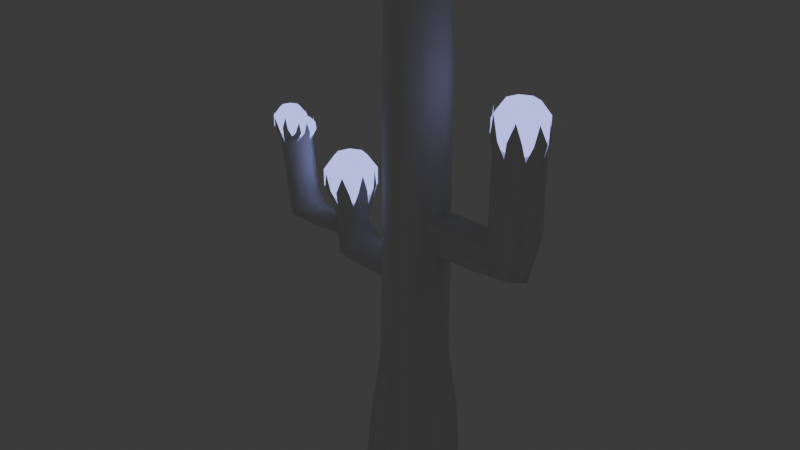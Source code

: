 # Source: cacto.blend  (saved by Blender 4.1.23; exported with 4.5.12 LTS)
import bpy
from mathutils import Matrix  # noqa: F401  (used for matrix-valued properties, if any)

bpy.ops.wm.read_factory_settings(use_empty=True)
scene = bpy.context.scene
scene.name = 'Scene'

# ---- collections
col_cacto = bpy.data.collections.new('cacto'); scene.collection.children.link(col_cacto)
col_futos = bpy.data.collections.new('futos'); scene.collection.children.link(col_futos)

# ---- materials (node trees are filled in below, after node groups)
mat_material_001 = bpy.data.materials.new('Material.001')
mat_material_001.use_transparent_shadow = False

# ---- material node trees
mat_material_001.use_nodes = True; mat_material_001.node_tree.nodes.clear()
_N = mat_material_001.node_tree.nodes; _L = mat_material_001.node_tree.links
n0 = _N.new('ShaderNodeOutputMaterial'); n0.name = 'Material Output'; n0.location = (300, 300)
n1 = _N.new('ShaderNodeEmission'); n1.name = 'Emission'; n1.location = (10, 300)
n1.inputs[0].default_value = (0.1113, 0.1217, 0.2889, 1.0)
n1.inputs[1].default_value = 6.0
_L.new(n1.outputs[0], n0.inputs[0])
n0.is_active_output = True

# ---- world
world_world = bpy.data.worlds.new('World'); scene.world = world_world
world_world.use_nodes = True; world_world.node_tree.nodes.clear()
_N = world_world.node_tree.nodes; _L = world_world.node_tree.links
n0 = _N.new('ShaderNodeOutputWorld'); n0.name = 'World Output'; n0.location = (300, 300)
n1 = _N.new('ShaderNodeBackground'); n1.name = 'Background'; n1.location = (10, 300)
n1.inputs[0].default_value = (0.05088, 0.05088, 0.05088, 1.0)
_L.new(n1.outputs[0], n0.inputs[0])
n0.is_active_output = True
world_world.color = (0.05088, 0.05088, 0.05088)
world_world.use_sun_shadow = False
world_world.sun_shadow_jitter_overblur = 0.0

# ---- meshes
me_cylinder_004 = bpy.data.meshes.new('Cylinder.004')
me_cylinder_004.from_pydata([(1.372, 0.0, -1.413), (1.043, 0.0, 1.0), (0.983, -0.9404, -1.413), (-2.612, -0.2995, 4.275), (-2.607, -0.2118, 4.064), (0.7496, -0.7071, 1.0), (0.04251, -1.33, -1.413), (0.04251, -1.0, 1.0), (-3.556, 0.0, 4.656), (2.337, 0.0, 4.527), (-3.575, -0.2482, 4.555), (-3.62, -0.351, 4.311), (2.333, -0.4436, 4.711), (-3.666, -0.2482, 4.067), (-1.917, 0.0, 3.284), (-3.685, 0.0, 3.966), (-0.8979, -0.9404, -1.413), (-3.674, 0.0, 4.728), (2.325, -0.6274, 5.154), (2.316, -0.4436, 5.598), (-3.799, -0.3703, 4.639), (-1.854, -0.3649, 3.421), (-4.101, -0.5237, 4.424), (-0.6646, -0.7071, 1.0), (-4.402, -0.3703, 4.209), (-4.527, 0.0, 4.12), (2.312, 0.0, 5.782), (-3.808, 0.0, 4.933), (-1.7, -0.516, 3.752), (3.746, 0.0, 4.657), (-3.937, -0.3128, 4.942), (-4.249, -0.4423, 4.964), (3.545, -0.573, 4.862), (-4.561, -0.3128, 4.985), (-1.287, 0.0, -1.413), (-4.69, 0.0, 4.994), (-1.547, -0.3649, 4.083), (3.145, -0.8103, 5.206), (-3.921, 0.0, 6.574), (-0.9575, 0.0, 1.0), (-4.127, -0.3422, 6.563), (2.693, -0.573, 5.672), (-4.445, -0.484, 6.536), (-4.744, -0.3422, 6.509), (-1.484, 0.0, 4.22), (2.513, 0.0, 5.867), (-4.886, 0.0, 6.497), (1.413, 0.0, -3.258), (-5.04, -0.3106, 6.887), (4.023, 0.0, 5.724), (-5.122, -0.1115, 6.88), (-5.145, -0.1868, 7.23), (3.814, -0.5142, 5.764), (-4.618, -0.4996, 6.892), (-2.553, 0.0, 3.485), (-4.892, -0.4145, 6.879), (0.996, -1.006, -3.258), (3.309, -0.7273, 5.862), (-4.834, -0.4685, 7.238), (2.804, -0.5142, 5.959), (-4.34, -0.4438, 6.968), (-4.543, -0.4512, 6.95), (-2.415, -0.4322, 3.599), (-4.46, -0.4028, 7.279), (-0.01004, -1.423, -3.258), (-3.95, -0.2946, 6.897), (2.595, 0.0, 6.0), (-4.125, -0.3537, 6.869), (-2.082, -0.6112, 3.875), (-4.032, -0.2924, 7.205), (4.022, 0.0, 8.234), (-1.016, -1.006, -3.258), (-3.763, -0.1316, 6.919), (-3.846, -0.2692, 6.915), (3.819, -0.4901, 8.242), (3.329, -0.6932, 8.26), (-3.837, -0.1643, 7.218), (-1.749, -0.4322, 4.15), (2.839, -0.4901, 8.279), (-2.612, 0.2995, 4.275), (-1.433, 0.0, -3.258), (-2.607, 0.2118, 4.064), (-1.611, 0.0, 4.265), (-3.575, 0.2482, 4.555), (2.636, 0.0, 8.286), (-3.62, 0.351, 4.311), (-3.666, 0.2482, 4.067), (2.662, -0.3831, 8.719), (1.042, 0.0, 3.002), (-3.799, 0.3703, 4.639), (-2.691, 0.0, 4.601), (-4.101, 0.5237, 4.424), (2.536, -0.07901, 8.724), (-4.402, 0.3703, 4.209), (0.7574, -0.6866, 3.002), (-3.937, 0.3128, 4.942), (2.653, -0.2451, 9.395), (-4.249, 0.4423, 4.964), (3.133, -0.7274, 8.695), (-4.561, 0.3128, 4.985), (-2.601, -0.2597, 4.507), (-4.127, 0.3422, 6.563), (0.07085, -0.971, 3.002), (-4.445, 0.484, 6.536), (-4.744, 0.3422, 6.509), (2.816, -0.5961, 8.707), (-2.279, -0.4331, 4.527), (-5.04, 0.3106, 6.887), (-5.122, 0.1115, 6.88), (2.881, -0.5732, 9.315), (-0.6157, -0.6866, 3.002), (-5.145, 0.1868, 7.23), (-4.618, 0.4996, 6.892), (3.778, -0.6122, 8.72), (-1.972, -0.3062, 4.524), (-4.892, 0.4145, 6.879), (-4.834, 0.4685, 7.238), (3.425, -0.7585, 8.733), (-0.9001, 0.0, 3.002), (-4.34, 0.4438, 6.968), (-4.543, 0.4512, 6.95), (3.587, -0.643, 9.244), (-4.46, 0.4028, 7.279), (-1.845, 0.0, 4.523), (4.117, -0.02212, 8.635), (-3.95, 0.2946, 6.897), (-2.898, 0.0, 5.258), (-4.125, 0.3537, 6.869), (3.964, -0.3903, 8.654), (-4.032, 0.2924, 7.205), (4.006, -0.2278, 9.181), (-3.763, 0.1316, 6.919), (0.7582, -0.6771, 4.596), (-3.846, 0.2692, 6.915), (-2.72, -0.4292, 5.257), (-3.837, 0.1643, 7.218), (0.0811, -0.9576, 4.596), (-2.291, -0.607, 5.253), (2.333, 0.4436, 4.711), (-0.596, -0.6771, 4.596), (2.325, 0.6274, 5.154), (-1.862, -0.4292, 5.248), (2.316, 0.4436, 5.598), (-0.8765, 0.0, 4.596), (3.545, 0.573, 4.862), (-1.684, 0.0, 5.247), (3.145, 0.8103, 5.206), (-3.023, -0.1593, 5.678), (2.693, 0.573, 5.672), (1.004, 0.0, 7.12), (3.814, 0.5142, 5.764), (0.7312, -0.6576, 7.12), (3.309, 0.7273, 5.862), (-2.939, -0.3604, 5.677), (2.804, 0.5142, 5.959), (3.819, 0.4901, 8.242), (0.07357, -0.93, 7.12), (-3.039, -0.2576, 6.18), (3.329, 0.6932, 8.26), (-0.584, -0.6576, 7.12), (2.839, 0.4901, 8.279), (-2.776, -0.6005, 5.692), (2.662, 0.3831, 8.719), (-0.8564, 0.0, 7.12), (2.536, 0.07901, 8.724), (-2.426, -0.7455, 5.689), (2.653, 0.2451, 9.395), (1.004, 0.0, 9.614), (3.133, 0.7274, 8.695), (-2.608, -0.7224, 6.186), (2.816, 0.5961, 8.707), (-1.845, -0.6006, 5.684), (2.881, 0.5732, 9.315), (0.7312, -0.6576, 9.614), (3.778, 0.6122, 8.72), (0.07357, -0.93, 9.614), (3.425, 0.7585, 8.733), (-2.212, -0.7524, 5.687), (3.587, 0.643, 9.244), (-0.584, -0.6576, 9.614), (4.117, 0.02212, 8.635), (-2.043, -0.6798, 6.171), (3.964, 0.3903, 8.654), (-0.8564, 0.0, 9.614), (4.006, 0.2278, 9.181), (-1.704, -0.3829, 5.708), (0.9241, 0.0, 11.77), (-1.597, -0.1253, 5.707), (0.675, -0.6014, 11.77), (-1.65, -0.2519, 6.212), (0.07357, -0.8505, 11.77), (-0.5278, -0.6014, 11.77), (-0.7769, 0.0, 11.77), (0.6375, 0.0, 12.7), (-1.854, 0.3649, 3.421), (0.4723, -0.3987, 12.7), (-1.7, 0.516, 3.752), (0.07357, -0.5639, 12.7), (-1.547, 0.3649, 4.083), (-0.3252, -0.3987, 12.7), (-2.415, 0.4322, 3.599), (-0.4903, 0.0, 12.7), (-2.082, 0.6112, 3.875), (0.07357, 0.0, 13.17), (-1.749, 0.4322, 4.15), (-2.601, 0.2597, 4.507), (0.983, 0.9404, -1.413), (-2.279, 0.4331, 4.527), (0.7496, 0.7071, 1.0), (-1.972, 0.3062, 4.524), (0.04251, 1.33, -1.413), (-2.72, 0.4292, 5.257), (0.04251, 1.0, 1.0), (-2.291, 0.607, 5.253), (-0.8979, 0.9404, -1.413), (-1.862, 0.4292, 5.248), (-0.6646, 0.7071, 1.0), (0.996, 1.006, -3.258), (-3.023, 0.1593, 5.678), (-0.01004, 1.423, -3.258), (-2.939, 0.3604, 5.677), (-3.039, 0.2576, 6.18), (-1.016, 1.006, -3.258), (-2.776, 0.6005, 5.692), (0.7574, 0.6866, 3.002), (-2.426, 0.7455, 5.689), (0.07085, 0.971, 3.002), (-2.608, 0.7224, 6.186), (-0.6157, 0.6866, 3.002), (0.7582, 0.6771, 4.596), (-1.845, 0.6006, 5.684), (0.0811, 0.9576, 4.596), (-2.212, 0.7524, 5.687), (-0.596, 0.6771, 4.596), (-2.043, 0.6798, 6.171), (-1.704, 0.3829, 5.708), (0.7312, 0.6576, 7.12), (-1.597, 0.1253, 5.707), (0.07357, 0.93, 7.12), (-1.65, 0.2519, 6.212), (-0.584, 0.6576, 7.12), (0.7312, 0.6576, 9.614), (0.07357, 0.93, 9.614), (-0.584, 0.6576, 9.614), (0.675, 0.6014, 11.77), (0.07357, 0.8505, 11.77), (-0.5278, 0.6014, 11.77), (0.4723, 0.3987, 12.7), (0.07357, 0.5639, 12.7), (-0.3252, 0.3987, 12.7), (-0.6765, -0.5149, 3.697), (-0.7496, -0.3516, 3.334), (-0.7312, -0.3703, 4.053), (-0.8972, 0.0, 3.201), (-0.8529, 0.0, 4.201), (-0.7312, 0.3703, 4.053), (-0.7496, 0.3516, 3.334), (-0.6765, 0.5149, 3.697), (1.018, 0.0, 4.574), (0.8505, -0.4494, 4.742), (1.022, 0.0, 5.821), (0.7669, -0.636, 5.193), (0.838, -0.4494, 5.641), (0.7669, 0.636, 5.193), (0.838, 0.4494, 5.641), (0.8505, 0.4494, 4.742), (-2.616, 0.0, 3.991)], [], [(4, 13, 15, 266), (100, 10, 11, 3), (8, 10, 100, 90), (3, 11, 13, 4), (11, 22, 24, 13), (8, 17, 20, 10), (13, 24, 25, 15), (10, 20, 22, 11), (22, 31, 33, 24), (17, 27, 30, 20), (24, 33, 35, 25), (20, 30, 31, 22), (33, 43, 46, 35), (30, 40, 42, 31), (31, 42, 43, 33), (27, 38, 40, 30), (43, 48, 50, 46), (48, 51, 50), (42, 53, 55, 43), (53, 58, 55), (40, 60, 61, 42), (60, 63, 61), (42, 40, 65, 67), (67, 65, 69), (38, 72, 73, 40), (72, 76, 73), (15, 86, 81, 266), (79, 85, 83, 205), (83, 8, 90, 205), (79, 81, 86, 85), (85, 86, 93, 91), (8, 83, 89, 17), (86, 15, 25, 93), (83, 85, 91, 89), (91, 93, 99, 97), (17, 89, 95, 27), (93, 25, 35, 99), (89, 91, 97, 95), (99, 35, 46, 104), (95, 97, 103, 101), (97, 99, 104, 103), (27, 95, 101, 38), (104, 46, 108, 107), (107, 108, 111), (103, 104, 115, 112), (112, 115, 116), (101, 103, 120, 119), (119, 120, 122), (103, 127, 125, 101), (127, 129, 125), (38, 101, 133, 131), (131, 133, 135), (0, 1, 5, 2), (2, 5, 7, 6), (6, 7, 23, 16), (16, 23, 39, 34), (7, 5, 94, 102), (6, 16, 71, 64), (0, 2, 56, 47), (16, 34, 80, 71), (2, 6, 64, 56), (23, 7, 102, 110), (5, 1, 88, 94), (39, 23, 110, 118), (136, 132, 151, 156), (110, 102, 136, 139), (258, 132, 94, 88), (251, 253, 118, 110, 139, 143, 254, 252, 250), (102, 94, 132, 136), (139, 136, 156, 159), (262, 260, 149, 151, 132, 258, 259, 261), (143, 139, 159, 163), (179, 175, 190, 191), (163, 159, 179, 183), (156, 151, 173, 175), (159, 156, 175, 179), (151, 149, 167, 173), (173, 167, 186, 188), (183, 179, 191, 192), (175, 173, 188, 190), (191, 190, 197, 199), (188, 186, 193, 195), (192, 191, 199, 201), (190, 188, 195, 197), (201, 199, 203), (197, 195, 203), (199, 197, 203), (195, 193, 203), (0, 206, 208, 1), (206, 210, 212, 208), (210, 214, 216, 212), (214, 34, 39, 216), (212, 226, 224, 208), (210, 219, 222, 214), (0, 47, 217, 206), (214, 222, 80, 34), (206, 217, 219, 210), (216, 228, 226, 212), (208, 224, 88, 1), (39, 118, 228, 216), (231, 238, 236, 229), (228, 233, 231, 226), (258, 88, 224, 229), (256, 257, 255, 254, 143, 233, 228, 118, 253), (226, 231, 229, 224), (233, 240, 238, 231), (265, 258, 229, 236, 149, 260, 264, 263), (143, 163, 240, 233), (243, 246, 245, 242), (163, 183, 243, 240), (238, 242, 241, 236), (240, 243, 242, 238), (236, 241, 167, 149), (241, 244, 186, 167), (183, 192, 246, 243), (242, 245, 244, 241), (246, 249, 248, 245), (244, 247, 193, 186), (192, 201, 249, 246), (245, 248, 247, 244), (201, 203, 249), (248, 203, 247), (249, 203, 248), (247, 203, 193), (219, 217, 47, 56, 64, 71, 80, 222), (251, 21, 14, 253), (254, 44, 36, 252), (250, 28, 21, 251), (252, 36, 28, 250), (21, 62, 54, 14), (36, 77, 68, 28), (28, 68, 62, 21), (44, 82, 77, 36), (82, 123, 114, 77), (81, 79, 205, 200, 54, 266), (77, 114, 106, 68), (68, 106, 100, 62), (114, 141, 137, 106), (106, 137, 134, 100), (123, 145, 141, 114), (100, 134, 126, 90), (134, 153, 147, 126), (153, 157, 147), (137, 165, 161, 134), (165, 169, 161), (141, 171, 177, 137), (171, 181, 177), (145, 187, 185, 141), (187, 189, 185), (256, 253, 14, 194), (254, 255, 198, 44), (257, 256, 194, 196), (257, 196, 198, 255), (194, 14, 54, 200), (198, 196, 202, 204), (196, 194, 200, 202), (44, 198, 204, 82), (82, 204, 209, 123), (204, 202, 207, 209), (202, 200, 205, 207), (209, 207, 213, 215), (207, 205, 211, 213), (123, 209, 215, 145), (126, 211, 205, 90), (211, 126, 218, 220), (220, 218, 221), (213, 211, 223, 225), (225, 223, 227), (215, 213, 232, 230), (230, 232, 234), (145, 215, 235, 237), (237, 235, 239), (19, 26, 260, 262), (259, 12, 18, 261), (18, 19, 262, 261), (258, 9, 12, 259), (9, 29, 32, 12), (19, 41, 45, 26), (18, 12, 32, 37), (18, 37, 41, 19), (37, 57, 59, 41), (29, 49, 52, 32), (41, 59, 66, 45), (37, 32, 52, 57), (57, 52, 74, 75), (57, 75, 78, 59), (49, 70, 74, 52), (59, 78, 84, 66), (78, 87, 92, 84), (87, 96, 92), (75, 98, 105, 78), (98, 109, 105), (75, 74, 113, 117), (117, 113, 121), (70, 124, 128, 74), (124, 130, 128), (260, 26, 142, 264), (263, 140, 138, 265), (264, 142, 140, 263), (258, 265, 138, 9), (9, 138, 144, 29), (142, 26, 45, 148), (140, 146, 144, 138), (140, 142, 148, 146), (146, 148, 154, 152), (29, 144, 150, 49), (148, 45, 66, 154), (146, 152, 150, 144), (152, 158, 155, 150), (152, 154, 160, 158), (49, 150, 155, 70), (154, 66, 84, 160), (160, 84, 164, 162), (162, 164, 166), (158, 160, 170, 168), (168, 170, 172), (158, 176, 174, 155), (176, 178, 174), (70, 155, 182, 180), (180, 182, 184), (266, 54, 62, 100, 3, 4)])
me_cylinder_004.polygons.foreach_set('use_smooth', [True] * 221)
_uv = me_cylinder_004.uv_layers.new(name='UVMap')
_uv.uv.foreach_set('vector', [0.625, 1.0, 0.625, 1.0, 0.75, 1.0, 0.7072, 1.0, 0.375, 1.0, 0.375, 1.0, 0.5, 1.0, 0.5, 1.0, 0.25, 1.0, 0.375, 1.0, 0.375, 1.0, 0.25, 1.0, 0.5, 1.0, 0.5, 1.0, 0.625, 1.0, 0.625, 1.0, 0.5, 1.0, 0.5, 1.0, 0.625, 1.0, 0.625, 1.0, 0.25, 1.0, 0.25, 1.0, 0.375, 1.0, 0.375, 1.0, 0.625, 1.0, 0.625, 1.0, 0.75, 1.0, 0.75, 1.0, 0.375, 1.0, 0.375, 1.0, 0.5, 1.0, 0.5, 1.0, 0.5, 1.0, 0.5, 1.0, 0.625, 1.0, 0.625, 1.0, 0.25, 1.0, 0.25, 1.0, 0.375, 1.0, 0.375, 1.0, 0.625, 1.0, 0.625, 1.0, 0.75, 1.0, 0.75, 1.0, 0.375, 1.0, 0.375, 1.0, 0.5, 1.0, 0.5, 1.0, 0.625, 1.0, 0.625, 1.0, 0.75, 1.0, 0.75, 1.0, 0.375, 1.0, 0.375, 1.0, 0.5, 1.0, 0.5, 1.0, 0.5, 1.0, 0.5, 1.0, 0.625, 1.0, 0.625, 1.0, 0.25, 1.0, 0.25, 1.0, 0.375, 1.0, 0.375, 1.0, 0.625, 1.0, 0.625, 1.0, 0.75, 1.0, 0.75, 1.0, 0.625, 1.0, 0.625, 1.0, 0.75, 1.0, 0.5, 1.0, 0.5, 1.0, 0.625, 1.0, 0.625, 1.0, 0.5, 1.0, 0.5, 1.0, 0.625, 1.0, 0.375, 1.0, 0.375, 1.0, 0.5, 1.0, 0.5, 1.0, 0.375, 1.0, 0.375, 1.0, 0.5, 1.0, 0.5, 1.0, 0.375, 1.0, 0.375, 1.0, 0.5, 1.0, 0.5, 1.0, 0.375, 1.0, 0.5, 1.0, 0.25, 1.0, 0.25, 1.0, 0.375, 1.0, 0.375, 1.0, 0.25, 1.0, 0.25, 1.0, 0.375, 1.0, 0.75, 1.0, 0.625, 1.0, 0.625, 1.0, 0.75, 1.0, 0.5, 1.0, 0.5, 1.0, 0.375, 1.0, 0.3789, 1.0, 0.375, 1.0, 0.25, 1.0, 0.3183, 1.0, 0.375, 1.0, 0.5, 1.0, 0.625, 1.0, 0.625, 1.0, 0.5, 1.0, 0.5, 1.0, 0.625, 1.0, 0.625, 1.0, 0.5, 1.0, 0.25, 1.0, 0.375, 1.0, 0.375, 1.0, 0.25, 1.0, 0.625, 1.0, 0.75, 1.0, 0.75, 1.0, 0.625, 1.0, 0.375, 1.0, 0.5, 1.0, 0.5, 1.0, 0.375, 1.0, 0.5, 1.0, 0.625, 1.0, 0.625, 1.0, 0.5, 1.0, 0.25, 1.0, 0.375, 1.0, 0.375, 1.0, 0.25, 1.0, 0.625, 1.0, 0.75, 1.0, 0.75, 1.0, 0.625, 1.0, 0.375, 1.0, 0.5, 1.0, 0.5, 1.0, 0.375, 1.0, 0.625, 1.0, 0.75, 1.0, 0.75, 1.0, 0.625, 1.0, 0.375, 1.0, 0.5, 1.0, 0.5, 1.0, 0.375, 1.0, 0.5, 1.0, 0.625, 1.0, 0.625, 1.0, 0.5, 1.0, 0.25, 1.0, 0.375, 1.0, 0.375, 1.0, 0.25, 1.0, 0.625, 1.0, 0.75, 1.0, 0.75, 1.0, 0.625, 1.0, 0.625, 1.0, 0.75, 1.0, 0.625, 1.0, 0.5, 1.0, 0.625, 1.0, 0.625, 1.0, 0.5, 1.0, 0.5, 1.0, 0.625, 1.0, 0.5, 1.0, 0.375, 1.0, 0.5, 1.0, 0.5, 1.0, 0.375, 1.0, 0.375, 1.0, 0.5, 1.0, 0.375, 1.0, 0.5, 1.0, 0.5, 1.0, 0.375, 1.0, 0.375, 1.0, 0.5, 1.0, 0.5, 1.0, 0.375, 1.0, 0.25, 1.0, 0.375, 1.0, 0.375, 1.0, 0.25, 1.0, 0.25, 1.0, 0.375, 1.0, 0.25, 1.0, 0.75, 0.5, 0.75, 1.0, 0.625, 1.0, 0.625, 0.5, 0.625, 0.5, 0.625, 1.0, 0.5, 1.0, 0.5, 0.5, 0.5, 0.5, 0.5, 1.0, 0.375, 1.0, 0.375, 0.5, 0.375, 0.5, 0.375, 1.0, 0.25, 1.0, 0.25, 0.5, 0.5, 1.0, 0.625, 1.0, 0.625, 1.0, 0.5, 1.0, 0.5, 0.5, 0.375, 0.5, 0.375, 0.5, 0.5, 0.5, 0.75, 0.5, 0.625, 0.5, 0.625, 0.5, 0.75, 0.5, 0.375, 0.5, 0.25, 0.5, 0.25, 0.5, 0.375, 0.5, 0.625, 0.5, 0.5, 0.5, 0.5, 0.5, 0.625, 0.5, 0.375, 1.0, 0.5, 1.0, 0.5, 1.0, 0.375, 1.0, 0.625, 1.0, 0.75, 1.0, 0.75, 1.0, 0.625, 1.0, 0.25, 1.0, 0.375, 1.0, 0.375, 1.0, 0.25, 1.0, 0.5, 1.0, 0.625, 1.0, 0.625, 1.0, 0.5, 1.0, 0.375, 1.0, 0.5, 1.0, 0.5, 1.0, 0.375, 1.0, 0.7311, 1.0, 0.625, 1.0, 0.625, 1.0, 0.75, 1.0, 0.3118, 1.0, 0.25, 1.0, 0.25, 1.0, 0.375, 1.0, 0.375, 1.0, 0.25, 1.0, 0.2647, 1.0, 0.319, 1.0, 0.3441, 1.0, 0.5, 1.0, 0.625, 1.0, 0.625, 1.0, 0.5, 1.0, 0.375, 1.0, 0.5, 1.0, 0.5, 1.0, 0.375, 1.0, 0.666, 1.0, 0.75, 1.0, 0.75, 1.0, 0.625, 1.0, 0.625, 1.0, 0.7311, 1.0, 0.6669, 1.0, 0.6318, 1.0, 0.25, 1.0, 0.375, 1.0, 0.375, 1.0, 0.25, 1.0, 0.375, 1.0, 0.5, 1.0, 0.5, 1.0, 0.375, 1.0, 0.25, 1.0, 0.375, 1.0, 0.375, 1.0, 0.25, 1.0, 0.5, 1.0, 0.625, 1.0, 0.625, 1.0, 0.5, 1.0, 0.375, 1.0, 0.5, 1.0, 0.5, 1.0, 0.375, 1.0, 0.625, 1.0, 0.75, 1.0, 0.75, 1.0, 0.625, 1.0, 0.625, 1.0, 0.75, 1.0, 0.75, 1.0, 0.625, 1.0, 0.25, 1.0, 0.375, 1.0, 0.375, 1.0, 0.25, 1.0, 0.5, 1.0, 0.625, 1.0, 0.625, 1.0, 0.5, 1.0, 0.375, 1.0, 0.5, 1.0, 0.5, 1.0, 0.375, 1.0, 0.625, 1.0, 0.75, 1.0, 0.75, 1.0, 0.625, 1.0, 0.25, 1.0, 0.375, 1.0, 0.375, 1.0, 0.25, 1.0, 0.5, 1.0, 0.625, 1.0, 0.625, 1.0, 0.5, 1.0, 0.25, 1.0, 0.375, 1.0, 0.25, 1.0, 0.5, 1.0, 0.625, 1.0, 0.5, 1.0, 0.375, 1.0, 0.5, 1.0, 0.375, 1.0, 0.625, 1.0, 0.75, 1.0, 0.625, 1.0, 0.75, 0.5, 0.625, 0.5, 0.625, 1.0, 0.75, 1.0, 0.625, 0.5, 0.5, 0.5, 0.5, 1.0, 0.625, 1.0, 0.5, 0.5, 0.375, 0.5, 0.375, 1.0, 0.5, 1.0, 0.375, 0.5, 0.25, 0.5, 0.25, 1.0, 0.375, 1.0, 0.5, 1.0, 0.5, 1.0, 0.625, 1.0, 0.625, 1.0, 0.5, 0.5, 0.5, 0.5, 0.375, 0.5, 0.375, 0.5, 0.75, 0.5, 0.75, 0.5, 0.625, 0.5, 0.625, 0.5, 0.375, 0.5, 0.375, 0.5, 0.25, 0.5, 0.25, 0.5, 0.625, 0.5, 0.625, 0.5, 0.5, 0.5, 0.5, 0.5, 0.375, 1.0, 0.375, 1.0, 0.5, 1.0, 0.5, 1.0, 0.625, 1.0, 0.625, 1.0, 0.75, 1.0, 0.75, 1.0, 0.25, 1.0, 0.25, 1.0, 0.375, 1.0, 0.375, 1.0, 0.5, 1.0, 0.5, 1.0, 0.625, 1.0, 0.625, 1.0, 0.375, 1.0, 0.375, 1.0, 0.5, 1.0, 0.5, 1.0, 0.75, 1.0, 0.75, 1.0, 0.625, 1.0, 0.625, 1.0, 0.3166, 1.0, 0.3445, 1.0, 0.3171, 1.0, 0.25, 1.0, 0.25, 1.0, 0.375, 1.0, 0.375, 1.0, 0.25, 1.0, 0.25, 1.0, 0.5, 1.0, 0.5, 1.0, 0.625, 1.0, 0.625, 1.0, 0.375, 1.0, 0.375, 1.0, 0.5, 1.0, 0.5, 1.0, 0.6669, 1.0, 0.7311, 1.0, 0.625, 1.0, 0.625, 1.0, 0.75, 1.0, 0.75, 1.0, 0.666, 1.0, 0.6318, 1.0, 0.25, 1.0, 0.25, 1.0, 0.375, 1.0, 0.375, 1.0, 0.375, 1.0, 0.375, 1.0, 0.5, 1.0, 0.5, 1.0, 0.25, 1.0, 0.25, 1.0, 0.375, 1.0, 0.375, 1.0, 0.5, 1.0, 0.5, 1.0, 0.625, 1.0, 0.625, 1.0, 0.375, 1.0, 0.375, 1.0, 0.5, 1.0, 0.5, 1.0, 0.625, 1.0, 0.625, 1.0, 0.75, 1.0, 0.75, 1.0, 0.625, 1.0, 0.625, 1.0, 0.75, 1.0, 0.75, 1.0, 0.25, 1.0, 0.25, 1.0, 0.375, 1.0, 0.375, 1.0, 0.5, 1.0, 0.5, 1.0, 0.625, 1.0, 0.625, 1.0, 0.375, 1.0, 0.375, 1.0, 0.5, 1.0, 0.5, 1.0, 0.625, 1.0, 0.625, 1.0, 0.75, 1.0, 0.75, 1.0, 0.25, 1.0, 0.25, 1.0, 0.375, 1.0, 0.375, 1.0, 0.5, 1.0, 0.5, 1.0, 0.625, 1.0, 0.625, 1.0, 0.25, 1.0, 0.25, 1.0, 0.375, 1.0, 0.5, 1.0, 0.5, 1.0, 0.625, 1.0, 0.375, 1.0, 0.375, 1.0, 0.5, 1.0, 0.625, 1.0, 0.625, 1.0, 0.75, 1.0, 0.5, 0.5, 0.625, 0.5, 0.75, 0.5, 0.625, 0.5, 0.5, 0.5, 0.375, 0.5, 0.25, 0.5, 0.375, 0.5, 0.375, 1.0, 0.375, 1.0, 0.25, 1.0, 0.25, 1.0, 0.75, 1.0, 0.75, 1.0, 0.625, 1.0, 0.625, 1.0, 0.5, 1.0, 0.5, 1.0, 0.375, 1.0, 0.375, 1.0, 0.625, 1.0, 0.625, 1.0, 0.5, 1.0, 0.5, 1.0, 0.375, 1.0, 0.375, 1.0, 0.25, 1.0, 0.25, 1.0, 0.625, 1.0, 0.625, 1.0, 0.5, 1.0, 0.5, 1.0, 0.5, 1.0, 0.5, 1.0, 0.375, 1.0, 0.375, 1.0, 0.75, 1.0, 0.75, 1.0, 0.625, 1.0, 0.625, 1.0, 0.75, 1.0, 0.75, 1.0, 0.625, 1.0, 0.625, 1.0, 0.625, 1.0, 0.5, 1.0, 0.3789, 1.0, 0.375, 1.0, 0.25, 1.0, 0.7072, 1.0, 0.625, 1.0, 0.625, 1.0, 0.5, 1.0, 0.5, 1.0, 0.5, 1.0, 0.5, 1.0, 0.375, 1.0, 0.375, 1.0, 0.625, 1.0, 0.625, 1.0, 0.5, 1.0, 0.5, 1.0, 0.5, 1.0, 0.5, 1.0, 0.375, 1.0, 0.375, 1.0, 0.75, 1.0, 0.75, 1.0, 0.625, 1.0, 0.625, 1.0, 0.375, 1.0, 0.375, 1.0, 0.25, 1.0, 0.2976, 1.0, 0.375, 1.0, 0.375, 1.0, 0.25, 1.0, 0.25, 1.0, 0.375, 1.0, 0.375, 1.0, 0.25, 1.0, 0.5, 1.0, 0.5, 1.0, 0.375, 1.0, 0.375, 1.0, 0.5, 1.0, 0.5, 1.0, 0.375, 1.0, 0.625, 1.0, 0.625, 1.0, 0.5, 1.0, 0.5, 1.0, 0.625, 1.0, 0.625, 1.0, 0.5, 1.0, 0.75, 1.0, 0.75, 1.0, 0.625, 1.0, 0.625, 1.0, 0.75, 1.0, 0.75, 1.0, 0.625, 1.0, 0.3659, 1.0, 0.25, 1.0, 0.25, 1.0, 0.375, 1.0, 0.7228, 1.0, 0.625, 1.0, 0.625, 1.0, 0.75, 1.0, 0.4982, 1.0, 0.375, 1.0, 0.375, 1.0, 0.5, 1.0, 0.5, 1.0, 0.5, 1.0, 0.625, 1.0, 0.6167, 1.0, 0.375, 1.0, 0.25, 1.0, 0.25, 1.0, 0.375, 1.0, 0.625, 1.0, 0.5, 1.0, 0.5, 1.0, 0.625, 1.0, 0.5, 1.0, 0.375, 1.0, 0.375, 1.0, 0.5, 1.0, 0.75, 1.0, 0.625, 1.0, 0.625, 1.0, 0.75, 1.0, 0.75, 1.0, 0.625, 1.0, 0.625, 1.0, 0.75, 1.0, 0.625, 1.0, 0.5, 1.0, 0.5, 1.0, 0.625, 1.0, 0.5, 1.0, 0.375, 1.0, 0.375, 1.0, 0.5, 1.0, 0.625, 1.0, 0.5, 1.0, 0.5, 1.0, 0.625, 1.0, 0.5, 1.0, 0.375, 1.0, 0.375, 1.0, 0.5, 1.0, 0.75, 1.0, 0.625, 1.0, 0.625, 1.0, 0.75, 1.0, 0.25, 1.0, 0.375, 1.0, 0.375, 1.0, 0.25, 1.0, 0.375, 1.0, 0.25, 1.0, 0.25, 1.0, 0.375, 1.0, 0.375, 1.0, 0.25, 1.0, 0.375, 1.0, 0.5, 1.0, 0.375, 1.0, 0.375, 1.0, 0.5, 1.0, 0.5, 1.0, 0.375, 1.0, 0.5, 1.0, 0.625, 1.0, 0.5, 1.0, 0.5, 1.0, 0.625, 1.0, 0.625, 1.0, 0.5, 1.0, 0.625, 1.0, 0.75, 1.0, 0.625, 1.0, 0.625, 1.0, 0.75, 1.0, 0.75, 1.0, 0.625, 1.0, 0.75, 1.0, 0.375, 1.0, 0.25, 1.0, 0.25, 1.0, 0.375, 1.0, 0.625, 1.0, 0.625, 1.0, 0.5, 1.0, 0.5, 1.0, 0.5, 1.0, 0.375, 1.0, 0.375, 1.0, 0.5, 1.0, 0.75, 1.0, 0.75, 1.0, 0.625, 1.0, 0.625, 1.0, 0.75, 1.0, 0.75, 1.0, 0.625, 1.0, 0.625, 1.0, 0.375, 1.0, 0.375, 1.0, 0.25, 1.0, 0.25, 1.0, 0.5, 1.0, 0.625, 1.0, 0.625, 1.0, 0.5, 1.0, 0.5, 1.0, 0.5, 1.0, 0.375, 1.0, 0.375, 1.0, 0.5, 1.0, 0.5, 1.0, 0.375, 1.0, 0.375, 1.0, 0.75, 1.0, 0.75, 1.0, 0.625, 1.0, 0.625, 1.0, 0.375, 1.0, 0.375, 1.0, 0.25, 1.0, 0.25, 1.0, 0.5, 1.0, 0.625, 1.0, 0.625, 1.0, 0.5, 1.0, 0.5, 1.0, 0.625, 1.0, 0.625, 1.0, 0.5, 1.0, 0.5, 1.0, 0.5, 1.0, 0.375, 1.0, 0.375, 1.0, 0.75, 1.0, 0.75, 1.0, 0.625, 1.0, 0.625, 1.0, 0.375, 1.0, 0.375, 1.0, 0.25, 1.0, 0.25, 1.0, 0.375, 1.0, 0.375, 1.0, 0.25, 1.0, 0.25, 1.0, 0.375, 1.0, 0.375, 1.0, 0.25, 1.0, 0.5, 1.0, 0.5, 1.0, 0.375, 1.0, 0.375, 1.0, 0.5, 1.0, 0.5, 1.0, 0.375, 1.0, 0.5, 1.0, 0.625, 1.0, 0.625, 1.0, 0.5, 1.0, 0.5, 1.0, 0.625, 1.0, 0.5, 1.0, 0.75, 1.0, 0.75, 1.0, 0.625, 1.0, 0.625, 1.0, 0.75, 1.0, 0.75, 1.0, 0.625, 1.0, 0.25, 1.0, 0.25, 1.0, 0.375, 1.0, 0.375, 1.0, 0.5, 1.0, 0.5, 1.0, 0.625, 1.0, 0.625, 1.0, 0.375, 1.0, 0.375, 1.0, 0.5, 1.0, 0.5, 1.0, 0.7215, 1.0, 0.625, 1.0, 0.625, 1.0, 0.75, 1.0, 0.75, 1.0, 0.625, 1.0, 0.625, 1.0, 0.75, 1.0, 0.375, 1.0, 0.25, 1.0, 0.25, 1.0, 0.375, 1.0, 0.5, 1.0, 0.5, 1.0, 0.625, 1.0, 0.625, 1.0, 0.5, 1.0, 0.375, 1.0, 0.375, 1.0, 0.5, 1.0, 0.5, 1.0, 0.375, 1.0, 0.375, 1.0, 0.5, 1.0, 0.75, 1.0, 0.625, 1.0, 0.625, 1.0, 0.75, 1.0, 0.375, 1.0, 0.25, 1.0, 0.25, 1.0, 0.375, 1.0, 0.5, 1.0, 0.5, 1.0, 0.625, 1.0, 0.625, 1.0, 0.5, 1.0, 0.5, 1.0, 0.625, 1.0, 0.625, 1.0, 0.5, 1.0, 0.375, 1.0, 0.375, 1.0, 0.5, 1.0, 0.75, 1.0, 0.625, 1.0, 0.625, 1.0, 0.75, 1.0, 0.375, 1.0, 0.25, 1.0, 0.25, 1.0, 0.375, 1.0, 0.375, 1.0, 0.25, 1.0, 0.25, 1.0, 0.375, 1.0, 0.375, 1.0, 0.25, 1.0, 0.375, 1.0, 0.5, 1.0, 0.375, 1.0, 0.375, 1.0, 0.5, 1.0, 0.5, 1.0, 0.375, 1.0, 0.5, 1.0, 0.5, 1.0, 0.5, 1.0, 0.625, 1.0, 0.625, 1.0, 0.5, 1.0, 0.5, 1.0, 0.625, 1.0, 0.75, 1.0, 0.625, 1.0, 0.625, 1.0, 0.75, 1.0, 0.75, 1.0, 0.625, 1.0, 0.75, 1.0, 0.75, 1.0, 0.25, 1.0, 0.375, 1.0, 0.375, 1.0, 0.5, 1.0, 0.625, 1.0])
me_cylinder_004.update()
me_sphere = bpy.data.meshes.new('Sphere')
me_sphere.from_pydata([(0.4973, 0.5534, 1.109), (0.8443, 0.9003, 0.4335), (0.8443, 0.9003, -0.4013), (0.4973, 0.5534, -1.077), (0.7299, -0.007975, 1.109), (1.221, -0.007975, 0.4335), (1.221, -0.007975, -0.4013), (0.7299, -0.007975, -1.077), (0.4973, -0.5693, 1.109), (0.8443, -0.9163, 0.4335), (0.8443, -0.9163, -0.4013), (0.4973, -0.5693, -1.077), (-0.06403, -0.8019, 1.109), (-0.06403, -1.293, 0.4335), (-0.06403, -1.293, -0.4013), (-0.06403, -0.8019, -1.077), (-0.6254, -0.5693, 1.109), (-0.9723, -0.9163, 0.4335), (-0.9723, -0.9163, -0.4013), (-0.6254, -0.5693, -1.077), (-0.06403, -0.007975, -1.335), (-0.06403, -0.007975, 1.367), (-0.8579, -0.007975, 1.109), (-1.349, -0.007975, 0.4335), (-1.349, -0.007975, -0.4013), (-0.8579, -0.007975, -1.077), (-0.6254, 0.5534, 1.109), (-0.9723, 0.9003, 0.4335), (-0.9723, 0.9003, -0.4013), (-0.6254, 0.5534, -1.077), (-0.06403, 0.7859, 1.109), (-0.06403, 1.277, 0.4335), (-0.06403, 1.277, -0.4013), (-0.06403, 0.7859, -1.077)], [], [(20, 33, 3), (32, 31, 1, 2), (30, 21, 0), (33, 32, 2, 3), (31, 30, 0, 1), (3, 2, 6, 7), (1, 0, 4, 5), (20, 3, 7), (2, 1, 5, 6), (0, 21, 4), (7, 6, 10, 11), (5, 4, 8, 9), (20, 7, 11), (6, 5, 9, 10), (4, 21, 8), (11, 10, 14, 15), (9, 8, 12, 13), (20, 11, 15), (10, 9, 13, 14), (8, 21, 12), (15, 14, 18, 19), (13, 12, 16, 17), (20, 15, 19), (14, 13, 17, 18), (12, 21, 16), (19, 18, 24, 25), (17, 16, 22, 23), (20, 19, 25), (18, 17, 23, 24), (16, 21, 22), (25, 24, 28, 29), (23, 22, 26, 27), (20, 25, 29), (24, 23, 27, 28), (22, 21, 26), (29, 28, 32, 33), (27, 26, 30, 31), (20, 29, 33), (28, 27, 31, 32), (26, 21, 30)])
me_sphere.polygons.foreach_set('use_smooth', [True] * 40)
_uv = me_sphere.uv_layers.new(name='UVMap')
_uv.uv.foreach_set('vector', [0.6875, 0.0, 0.75, 0.2, 0.625, 0.2, 0.75, 0.4, 0.75, 0.6, 0.625, 0.6, 0.625, 0.4, 0.75, 0.8, 0.6875, 1.0, 0.625, 0.8, 0.75, 0.2, 0.75, 0.4, 0.625, 0.4, 0.625, 0.2, 0.75, 0.6, 0.75, 0.8, 0.625, 0.8, 0.625, 0.6, 0.625, 0.2, 0.625, 0.4, 0.5, 0.4, 0.5, 0.2, 0.625, 0.6, 0.625, 0.8, 0.5, 0.8, 0.5, 0.6, 0.5625, 0.0, 0.625, 0.2, 0.5, 0.2, 0.625, 0.4, 0.625, 0.6, 0.5, 0.6, 0.5, 0.4, 0.625, 0.8, 0.5625, 1.0, 0.5, 0.8, 0.5, 0.2, 0.5, 0.4, 0.375, 0.4, 0.375, 0.2, 0.5, 0.6, 0.5, 0.8, 0.375, 0.8, 0.375, 0.6, 0.4375, 0.0, 0.5, 0.2, 0.375, 0.2, 0.5, 0.4, 0.5, 0.6, 0.375, 0.6, 0.375, 0.4, 0.5, 0.8, 0.4375, 1.0, 0.375, 0.8, 0.375, 0.2, 0.375, 0.4, 0.25, 0.4, 0.25, 0.2, 0.375, 0.6, 0.375, 0.8, 0.25, 0.8, 0.25, 0.6, 0.3125, 0.0, 0.375, 0.2, 0.25, 0.2, 0.375, 0.4, 0.375, 0.6, 0.25, 0.6, 0.25, 0.4, 0.375, 0.8, 0.3125, 1.0, 0.25, 0.8, 0.25, 0.2, 0.25, 0.4, 0.125, 0.4, 0.125, 0.2, 0.25, 0.6, 0.25, 0.8, 0.125, 0.8, 0.125, 0.6, 0.1875, 0.0, 0.25, 0.2, 0.125, 0.2, 0.25, 0.4, 0.25, 0.6, 0.125, 0.6, 0.125, 0.4, 0.25, 0.8, 0.1875, 1.0, 0.125, 0.8, 0.125, 0.2, 0.125, 0.4, 0.0, 0.4, 0.0, 0.2, 0.125, 0.6, 0.125, 0.8, 0.0, 0.8, 0.0, 0.6, 0.0625, 0.0, 0.125, 0.2, 0.0, 0.2, 0.125, 0.4, 0.125, 0.6, 0.0, 0.6, 0.0, 0.4, 0.125, 0.8, 0.0625, 1.0, 0.0, 0.8, 1.0, 0.2, 1.0, 0.4, 0.875, 0.4, 0.875, 0.2, 1.0, 0.6, 1.0, 0.8, 0.875, 0.8, 0.875, 0.6, 0.9375, 0.0, 1.0, 0.2, 0.875, 0.2, 1.0, 0.4, 1.0, 0.6, 0.875, 0.6, 0.875, 0.4, 1.0, 0.8, 0.9375, 1.0, 0.875, 0.8, 0.875, 0.2, 0.875, 0.4, 0.75, 0.4, 0.75, 0.2, 0.875, 0.6, 0.875, 0.8, 0.75, 0.8, 0.75, 0.6, 0.8125, 0.0, 0.875, 0.2, 0.75, 0.2, 0.875, 0.4, 0.875, 0.6, 0.75, 0.6, 0.75, 0.4, 0.875, 0.8, 0.8125, 1.0, 0.75, 0.8])
me_sphere.materials.append(mat_material_001)
me_sphere.update()
me_sphere_001 = bpy.data.meshes.new('Sphere.001')
me_sphere_001.from_pydata([(0.4973, 0.5534, 1.109), (0.8443, 0.9003, 0.4335), (0.8443, 0.9003, -0.4013), (0.4973, 0.5534, -1.077), (0.7299, -0.007975, 1.109), (1.221, -0.007975, 0.4335), (1.221, -0.007975, -0.4013), (0.7299, -0.007975, -1.077), (0.4973, -0.5693, 1.109), (0.8443, -0.9163, 0.4335), (0.8443, -0.9163, -0.4013), (0.4973, -0.5693, -1.077), (-0.06403, -0.8019, 1.109), (-0.06403, -1.293, 0.4335), (-0.06403, -1.293, -0.4013), (-0.06403, -0.8019, -1.077), (-0.6254, -0.5693, 1.109), (-0.9723, -0.9163, 0.4335), (-0.9723, -0.9163, -0.4013), (-0.6254, -0.5693, -1.077), (-0.06403, -0.007975, -1.335), (-0.06403, -0.007975, 1.367), (-0.8579, -0.007975, 1.109), (-1.349, -0.007975, 0.4335), (-1.349, -0.007975, -0.4013), (-0.8579, -0.007975, -1.077), (-0.6254, 0.5534, 1.109), (-0.9723, 0.9003, 0.4335), (-0.9723, 0.9003, -0.4013), (-0.6254, 0.5534, -1.077), (-0.06403, 0.7859, 1.109), (-0.06403, 1.277, 0.4335), (-0.06403, 1.277, -0.4013), (-0.06403, 0.7859, -1.077)], [], [(20, 33, 3), (32, 31, 1, 2), (30, 21, 0), (33, 32, 2, 3), (31, 30, 0, 1), (3, 2, 6, 7), (1, 0, 4, 5), (20, 3, 7), (2, 1, 5, 6), (0, 21, 4), (7, 6, 10, 11), (5, 4, 8, 9), (20, 7, 11), (6, 5, 9, 10), (4, 21, 8), (11, 10, 14, 15), (9, 8, 12, 13), (20, 11, 15), (10, 9, 13, 14), (8, 21, 12), (15, 14, 18, 19), (13, 12, 16, 17), (20, 15, 19), (14, 13, 17, 18), (12, 21, 16), (19, 18, 24, 25), (17, 16, 22, 23), (20, 19, 25), (18, 17, 23, 24), (16, 21, 22), (25, 24, 28, 29), (23, 22, 26, 27), (20, 25, 29), (24, 23, 27, 28), (22, 21, 26), (29, 28, 32, 33), (27, 26, 30, 31), (20, 29, 33), (28, 27, 31, 32), (26, 21, 30)])
me_sphere_001.polygons.foreach_set('use_smooth', [True] * 40)
_uv = me_sphere_001.uv_layers.new(name='UVMap')
_uv.uv.foreach_set('vector', [0.6875, 0.0, 0.75, 0.2, 0.625, 0.2, 0.75, 0.4, 0.75, 0.6, 0.625, 0.6, 0.625, 0.4, 0.75, 0.8, 0.6875, 1.0, 0.625, 0.8, 0.75, 0.2, 0.75, 0.4, 0.625, 0.4, 0.625, 0.2, 0.75, 0.6, 0.75, 0.8, 0.625, 0.8, 0.625, 0.6, 0.625, 0.2, 0.625, 0.4, 0.5, 0.4, 0.5, 0.2, 0.625, 0.6, 0.625, 0.8, 0.5, 0.8, 0.5, 0.6, 0.5625, 0.0, 0.625, 0.2, 0.5, 0.2, 0.625, 0.4, 0.625, 0.6, 0.5, 0.6, 0.5, 0.4, 0.625, 0.8, 0.5625, 1.0, 0.5, 0.8, 0.5, 0.2, 0.5, 0.4, 0.375, 0.4, 0.375, 0.2, 0.5, 0.6, 0.5, 0.8, 0.375, 0.8, 0.375, 0.6, 0.4375, 0.0, 0.5, 0.2, 0.375, 0.2, 0.5, 0.4, 0.5, 0.6, 0.375, 0.6, 0.375, 0.4, 0.5, 0.8, 0.4375, 1.0, 0.375, 0.8, 0.375, 0.2, 0.375, 0.4, 0.25, 0.4, 0.25, 0.2, 0.375, 0.6, 0.375, 0.8, 0.25, 0.8, 0.25, 0.6, 0.3125, 0.0, 0.375, 0.2, 0.25, 0.2, 0.375, 0.4, 0.375, 0.6, 0.25, 0.6, 0.25, 0.4, 0.375, 0.8, 0.3125, 1.0, 0.25, 0.8, 0.25, 0.2, 0.25, 0.4, 0.125, 0.4, 0.125, 0.2, 0.25, 0.6, 0.25, 0.8, 0.125, 0.8, 0.125, 0.6, 0.1875, 0.0, 0.25, 0.2, 0.125, 0.2, 0.25, 0.4, 0.25, 0.6, 0.125, 0.6, 0.125, 0.4, 0.25, 0.8, 0.1875, 1.0, 0.125, 0.8, 0.125, 0.2, 0.125, 0.4, 0.0, 0.4, 0.0, 0.2, 0.125, 0.6, 0.125, 0.8, 0.0, 0.8, 0.0, 0.6, 0.0625, 0.0, 0.125, 0.2, 0.0, 0.2, 0.125, 0.4, 0.125, 0.6, 0.0, 0.6, 0.0, 0.4, 0.125, 0.8, 0.0625, 1.0, 0.0, 0.8, 1.0, 0.2, 1.0, 0.4, 0.875, 0.4, 0.875, 0.2, 1.0, 0.6, 1.0, 0.8, 0.875, 0.8, 0.875, 0.6, 0.9375, 0.0, 1.0, 0.2, 0.875, 0.2, 1.0, 0.4, 1.0, 0.6, 0.875, 0.6, 0.875, 0.4, 1.0, 0.8, 0.9375, 1.0, 0.875, 0.8, 0.875, 0.2, 0.875, 0.4, 0.75, 0.4, 0.75, 0.2, 0.875, 0.6, 0.875, 0.8, 0.75, 0.8, 0.75, 0.6, 0.8125, 0.0, 0.875, 0.2, 0.75, 0.2, 0.875, 0.4, 0.875, 0.6, 0.75, 0.6, 0.75, 0.4, 0.875, 0.8, 0.8125, 1.0, 0.75, 0.8])
me_sphere_001.materials.append(mat_material_001)
me_sphere_001.update()
me_sphere_002 = bpy.data.meshes.new('Sphere.002')
me_sphere_002.from_pydata([(0.4501, 0.5534, 1.109), (0.797, 0.9003, 0.4335), (0.797, 0.9003, -0.4013), (0.4501, 0.5534, -1.077), (0.6826, -0.007975, 1.109), (1.173, -0.007975, 0.4335), (1.173, -0.007975, -0.4013), (0.6826, -0.007975, -1.077), (0.4501, -0.5693, 1.109), (0.797, -0.9163, 0.4335), (0.797, -0.9163, -0.4013), (0.4501, -0.5693, -1.077), (-0.1113, -0.8019, 1.109), (-0.1113, -1.293, 0.4335), (-0.1113, -1.293, -0.4013), (-0.1113, -0.8019, -1.077), (-0.6727, -0.5693, 1.109), (-1.02, -0.9163, 0.4335), (-1.02, -0.9163, -0.4013), (-0.6727, -0.5693, -1.077), (-0.1113, -0.007975, -1.335), (-0.1113, -0.007975, 1.367), (-0.9052, -0.007975, 1.109), (-1.396, -0.007975, 0.4335), (-1.396, -0.007975, -0.4013), (-0.9052, -0.007975, -1.077), (-0.6727, 0.5534, 1.109), (-1.02, 0.9003, 0.4335), (-1.02, 0.9003, -0.4013), (-0.6727, 0.5534, -1.077), (-0.1113, 0.7859, 1.109), (-0.1113, 1.277, 0.4335), (-0.1113, 1.277, -0.4013), (-0.1113, 0.7859, -1.077)], [], [(20, 33, 3), (32, 31, 1, 2), (30, 21, 0), (33, 32, 2, 3), (31, 30, 0, 1), (3, 2, 6, 7), (1, 0, 4, 5), (20, 3, 7), (2, 1, 5, 6), (0, 21, 4), (7, 6, 10, 11), (5, 4, 8, 9), (20, 7, 11), (6, 5, 9, 10), (4, 21, 8), (11, 10, 14, 15), (9, 8, 12, 13), (20, 11, 15), (10, 9, 13, 14), (8, 21, 12), (15, 14, 18, 19), (13, 12, 16, 17), (20, 15, 19), (14, 13, 17, 18), (12, 21, 16), (19, 18, 24, 25), (17, 16, 22, 23), (20, 19, 25), (18, 17, 23, 24), (16, 21, 22), (25, 24, 28, 29), (23, 22, 26, 27), (20, 25, 29), (24, 23, 27, 28), (22, 21, 26), (29, 28, 32, 33), (27, 26, 30, 31), (20, 29, 33), (28, 27, 31, 32), (26, 21, 30)])
me_sphere_002.polygons.foreach_set('use_smooth', [True] * 40)
_uv = me_sphere_002.uv_layers.new(name='UVMap')
_uv.uv.foreach_set('vector', [0.6875, 0.0, 0.75, 0.2, 0.625, 0.2, 0.75, 0.4, 0.75, 0.6, 0.625, 0.6, 0.625, 0.4, 0.75, 0.8, 0.6875, 1.0, 0.625, 0.8, 0.75, 0.2, 0.75, 0.4, 0.625, 0.4, 0.625, 0.2, 0.75, 0.6, 0.75, 0.8, 0.625, 0.8, 0.625, 0.6, 0.625, 0.2, 0.625, 0.4, 0.5, 0.4, 0.5, 0.2, 0.625, 0.6, 0.625, 0.8, 0.5, 0.8, 0.5, 0.6, 0.5625, 0.0, 0.625, 0.2, 0.5, 0.2, 0.625, 0.4, 0.625, 0.6, 0.5, 0.6, 0.5, 0.4, 0.625, 0.8, 0.5625, 1.0, 0.5, 0.8, 0.5, 0.2, 0.5, 0.4, 0.375, 0.4, 0.375, 0.2, 0.5, 0.6, 0.5, 0.8, 0.375, 0.8, 0.375, 0.6, 0.4375, 0.0, 0.5, 0.2, 0.375, 0.2, 0.5, 0.4, 0.5, 0.6, 0.375, 0.6, 0.375, 0.4, 0.5, 0.8, 0.4375, 1.0, 0.375, 0.8, 0.375, 0.2, 0.375, 0.4, 0.25, 0.4, 0.25, 0.2, 0.375, 0.6, 0.375, 0.8, 0.25, 0.8, 0.25, 0.6, 0.3125, 0.0, 0.375, 0.2, 0.25, 0.2, 0.375, 0.4, 0.375, 0.6, 0.25, 0.6, 0.25, 0.4, 0.375, 0.8, 0.3125, 1.0, 0.25, 0.8, 0.25, 0.2, 0.25, 0.4, 0.125, 0.4, 0.125, 0.2, 0.25, 0.6, 0.25, 0.8, 0.125, 0.8, 0.125, 0.6, 0.1875, 0.0, 0.25, 0.2, 0.125, 0.2, 0.25, 0.4, 0.25, 0.6, 0.125, 0.6, 0.125, 0.4, 0.25, 0.8, 0.1875, 1.0, 0.125, 0.8, 0.125, 0.2, 0.125, 0.4, 0.0, 0.4, 0.0, 0.2, 0.125, 0.6, 0.125, 0.8, 0.0, 0.8, 0.0, 0.6, 0.0625, 0.0, 0.125, 0.2, 0.0, 0.2, 0.125, 0.4, 0.125, 0.6, 0.0, 0.6, 0.0, 0.4, 0.125, 0.8, 0.0625, 1.0, 0.0, 0.8, 1.0, 0.2, 1.0, 0.4, 0.875, 0.4, 0.875, 0.2, 1.0, 0.6, 1.0, 0.8, 0.875, 0.8, 0.875, 0.6, 0.9375, 0.0, 1.0, 0.2, 0.875, 0.2, 1.0, 0.4, 1.0, 0.6, 0.875, 0.6, 0.875, 0.4, 1.0, 0.8, 0.9375, 1.0, 0.875, 0.8, 0.875, 0.2, 0.875, 0.4, 0.75, 0.4, 0.75, 0.2, 0.875, 0.6, 0.875, 0.8, 0.75, 0.8, 0.75, 0.6, 0.8125, 0.0, 0.875, 0.2, 0.75, 0.2, 0.875, 0.4, 0.875, 0.6, 0.75, 0.6, 0.75, 0.4, 0.875, 0.8, 0.8125, 1.0, 0.75, 0.8])
me_sphere_002.materials.append(mat_material_001)
me_sphere_002.update()
me_sphere_004 = bpy.data.meshes.new('Sphere.004')
me_sphere_004.from_pydata([(0.6944, 0.3869, 0.5678), (0.9415, 0.631, 0.09431), (0.9453, 0.631, -0.4929), (0.7042, 0.3869, -0.9695), (0.858, -0.007975, 0.5689), (1.206, -0.007975, 0.09599), (1.21, -0.007975, -0.4912), (0.8678, -0.007975, -0.9685), (0.6944, -0.4029, 0.5678), (0.9415, -0.647, 0.09431), (0.9453, -0.647, -0.4929), (0.7042, -0.4029, -0.9695), (0.2995, -0.5665, 0.5653), (0.3025, -0.9116, 0.09025), (0.3063, -0.9116, -0.497), (0.3093, -0.5665, -0.9721), (-0.09538, -0.4029, 0.5628), (-0.3364, -0.647, 0.08618), (-0.3327, -0.647, -0.501), (-0.0856, -0.4029, -0.9746), (0.3105, -0.007975, -1.154), (0.2984, -0.007975, 0.7468), (-0.259, -0.007975, 0.5618), (-0.6011, -0.007975, 0.0845), (-0.5974, -0.007975, -0.5027), (-0.2492, -0.007975, -0.9756), (-0.09538, 0.3869, 0.5628), (-0.3364, 0.631, 0.08618), (-0.3327, 0.631, -0.501), (-0.0856, 0.3869, -0.9746), (0.2995, 0.5505, 0.5653), (0.3025, 0.8957, 0.09025), (0.3063, 0.8957, -0.497), (0.3093, 0.5505, -0.9721)], [], [(20, 33, 3), (32, 31, 1, 2), (30, 21, 0), (33, 32, 2, 3), (31, 30, 0, 1), (3, 2, 6, 7), (1, 0, 4, 5), (20, 3, 7), (2, 1, 5, 6), (0, 21, 4), (7, 6, 10, 11), (5, 4, 8, 9), (20, 7, 11), (6, 5, 9, 10), (4, 21, 8), (11, 10, 14, 15), (9, 8, 12, 13), (20, 11, 15), (10, 9, 13, 14), (8, 21, 12), (15, 14, 18, 19), (13, 12, 16, 17), (20, 15, 19), (14, 13, 17, 18), (12, 21, 16), (19, 18, 24, 25), (17, 16, 22, 23), (20, 19, 25), (18, 17, 23, 24), (16, 21, 22), (25, 24, 28, 29), (23, 22, 26, 27), (20, 25, 29), (24, 23, 27, 28), (22, 21, 26), (29, 28, 32, 33), (27, 26, 30, 31), (20, 29, 33), (28, 27, 31, 32), (26, 21, 30)])
me_sphere_004.polygons.foreach_set('use_smooth', [True] * 40)
_uv = me_sphere_004.uv_layers.new(name='UVMap')
_uv.uv.foreach_set('vector', [0.6875, 0.0, 0.75, 0.2, 0.625, 0.2, 0.75, 0.4, 0.75, 0.6, 0.625, 0.6, 0.625, 0.4, 0.75, 0.8, 0.6875, 1.0, 0.625, 0.8, 0.75, 0.2, 0.75, 0.4, 0.625, 0.4, 0.625, 0.2, 0.75, 0.6, 0.75, 0.8, 0.625, 0.8, 0.625, 0.6, 0.625, 0.2, 0.625, 0.4, 0.5, 0.4, 0.5, 0.2, 0.625, 0.6, 0.625, 0.8, 0.5, 0.8, 0.5, 0.6, 0.5625, 0.0, 0.625, 0.2, 0.5, 0.2, 0.625, 0.4, 0.625, 0.6, 0.5, 0.6, 0.5, 0.4, 0.625, 0.8, 0.5625, 1.0, 0.5, 0.8, 0.5, 0.2, 0.5, 0.4, 0.375, 0.4, 0.375, 0.2, 0.5, 0.6, 0.5, 0.8, 0.375, 0.8, 0.375, 0.6, 0.4375, 0.0, 0.5, 0.2, 0.375, 0.2, 0.5, 0.4, 0.5, 0.6, 0.375, 0.6, 0.375, 0.4, 0.5, 0.8, 0.4375, 1.0, 0.375, 0.8, 0.375, 0.2, 0.375, 0.4, 0.25, 0.4, 0.25, 0.2, 0.375, 0.6, 0.375, 0.8, 0.25, 0.8, 0.25, 0.6, 0.3125, 0.0, 0.375, 0.2, 0.25, 0.2, 0.375, 0.4, 0.375, 0.6, 0.25, 0.6, 0.25, 0.4, 0.375, 0.8, 0.3125, 1.0, 0.25, 0.8, 0.25, 0.2, 0.25, 0.4, 0.125, 0.4, 0.125, 0.2, 0.25, 0.6, 0.25, 0.8, 0.125, 0.8, 0.125, 0.6, 0.1875, 0.0, 0.25, 0.2, 0.125, 0.2, 0.25, 0.4, 0.25, 0.6, 0.125, 0.6, 0.125, 0.4, 0.25, 0.8, 0.1875, 1.0, 0.125, 0.8, 0.125, 0.2, 0.125, 0.4, 0.0, 0.4, 0.0, 0.2, 0.125, 0.6, 0.125, 0.8, 0.0, 0.8, 0.0, 0.6, 0.0625, 0.0, 0.125, 0.2, 0.0, 0.2, 0.125, 0.4, 0.125, 0.6, 0.0, 0.6, 0.0, 0.4, 0.125, 0.8, 0.0625, 1.0, 0.0, 0.8, 1.0, 0.2, 1.0, 0.4, 0.875, 0.4, 0.875, 0.2, 1.0, 0.6, 1.0, 0.8, 0.875, 0.8, 0.875, 0.6, 0.9375, 0.0, 1.0, 0.2, 0.875, 0.2, 1.0, 0.4, 1.0, 0.6, 0.875, 0.6, 0.875, 0.4, 1.0, 0.8, 0.9375, 1.0, 0.875, 0.8, 0.875, 0.2, 0.875, 0.4, 0.75, 0.4, 0.75, 0.2, 0.875, 0.6, 0.875, 0.8, 0.75, 0.8, 0.75, 0.6, 0.8125, 0.0, 0.875, 0.2, 0.75, 0.2, 0.875, 0.4, 0.875, 0.6, 0.75, 0.6, 0.75, 0.4, 0.875, 0.8, 0.8125, 1.0, 0.75, 0.8])
me_sphere_004.materials.append(mat_material_001)
me_sphere_004.update()

# ---- objects
ob_empty = bpy.data.objects.new('Empty', None)
ob_cylinder_004 = bpy.data.objects.new('Cylinder.004', me_cylinder_004)
ob_sphere = bpy.data.objects.new('Sphere', me_sphere)
ob_sphere_001 = bpy.data.objects.new('Sphere.001', me_sphere_001)
ob_sphere_002 = bpy.data.objects.new('Sphere.002', me_sphere_002)
ob_sphere_004 = bpy.data.objects.new('Sphere.004', me_sphere_004)

# ---- transforms, parenting, visibility, modifiers, constraints
ob_empty.location = (0.0, 0.0, 3.0)
ob_empty.rotation_euler = (1.571, -0.0, -0.0)
ob_empty.empty_display_type = 'IMAGE'
ob_empty.empty_display_size = 5.0
ob_cylinder_004.location = (-0.0918, -2.551e-07, 0.9382)
ob_cylinder_004.scale = (0.2572, 0.2572, 0.2572)
ob_sphere.location = (-0.6789, -4.595e-07, 2.46)
ob_sphere.scale = (0.1529, 0.1529, 0.1529)
ob_sphere_001.location = (-1.283, -4.984e-07, 2.75)
ob_sphere_001.scale = (0.09615, 0.09615, 0.09615)
ob_sphere_002.location = (0.7777, -5.629e-07, 3.23)
ob_sphere_002.scale = (0.1506, 0.1506, 0.1506)
ob_sphere_004.location = (-1.172, -4.977e-07, 2.744)
ob_sphere_004.rotation_euler = (2.004e-09, -0.1717, -2.329e-08)
ob_sphere_004.scale = (0.08985, 0.08985, 0.08985)

# ---- collection membership
scene.collection.objects.link(ob_empty)
col_cacto.objects.link(ob_cylinder_004)
col_futos.objects.link(ob_sphere)
col_futos.objects.link(ob_sphere_001)
col_futos.objects.link(ob_sphere_002)
col_futos.objects.link(ob_sphere_004)

# ---- scene / render settings (as saved in the file)
scene.frame_start = 1; scene.frame_end = 250; scene.frame_set(1)
scene.render.engine = 'BLENDER_EEVEE_NEXT'
scene.render.use_motion_blur = True
scene.render.use_simplify = True
scene.cycles.sampling_pattern = 'TABULATED_SOBOL'
scene.eevee.use_gtao = True
scene.eevee.ray_tracing_options.trace_max_roughness = 0.0
scene.eevee.use_raytracing = True
bpy.context.view_layer.update()

# ---- added for rendering (the .blend has no active camera): camera
cam_auto = bpy.data.cameras.new('AutoCamera')
cam_auto.lens = 50.0
cam_auto.sensor_width = 36.0
cam_auto.clip_end = 1000.0
ob_auto_camera = bpy.data.objects.new('AutoCamera', cam_auto)
scene.collection.objects.link(ob_auto_camera)
ob_auto_camera.location = (4.31528, -5.44722, 5.84438)
ob_auto_camera.rotation_euler = (1.09748, -7.21219e-08, 0.694738)
scene.camera = ob_auto_camera
bpy.context.view_layer.update()
